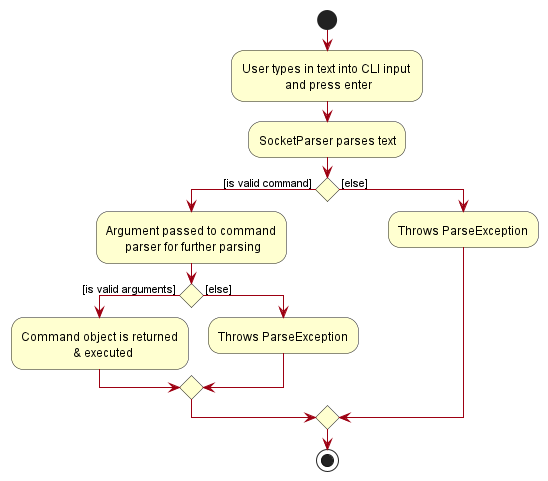

The diagram above was rendered by PlantUML. Its source (embedded in the PNG):
@startuml
!include style.puml
skinparam activity {
BackgroundColor #FFFFD0
ArrowColor MODEL_COLOR
}
start

:User types in text into CLI input \n and press enter;
:SocketParser parses text;
if () then ([is valid command] )
  :Argument passed to command\n parser for further parsing;
  if () then ([is valid arguments] )
    :Command object is returned\n  & executed;
  else ( [else])
    :Throws ParseException;
  endif
else ( [else])
  :Throws ParseException;
endif

stop
@enduml